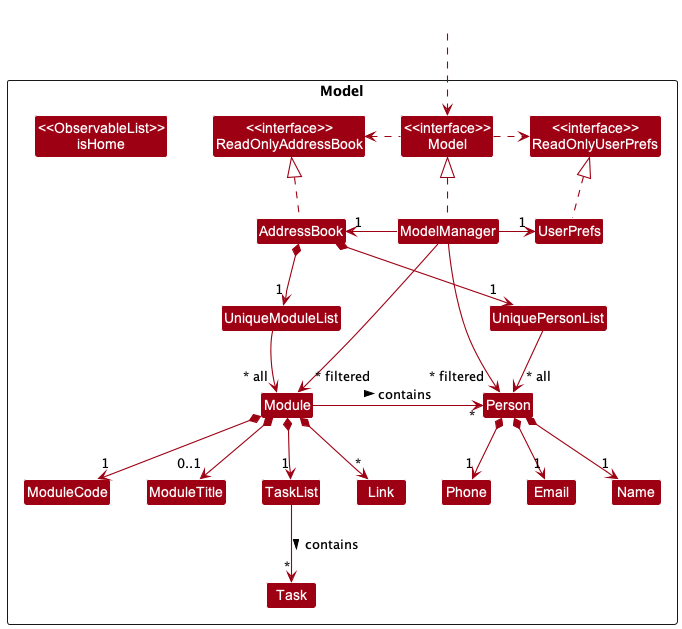

The diagram above was rendered by PlantUML. Its source (embedded in the PNG):
@startuml
!include style.puml
skinparam arrowThickness 1.1
skinparam arrowColor MODEL_COLOR
skinparam classBackgroundColor MODEL_COLOR

Package Model <<Rectangle>>{
Class "<<interface>>\nReadOnlyAddressBook" as ReadOnlyAddressBook
Class "<<interface>>\nReadOnlyUserPrefs" as ReadOnlyUserPrefs
Class "<<interface>>\nModel" as Model
Class AddressBook
Class ModelManager
Class UserPrefs

Class UniquePersonList
Class Person
Class Email
Class Name
Class Phone

Class UniqueModuleList
Class Module
Class ModuleCode
Class ModuleTitle
Class TaskList
Class Task
Class Link

Class "<<ObservableList>>\nisHome" as isHome
}

Class HiddenOutside #FFFFFF
HiddenOutside ..> Model

AddressBook .up.|> ReadOnlyAddressBook

ModelManager .up.|> Model
Model .right.> ReadOnlyUserPrefs
Model .left.> ReadOnlyAddressBook
ModelManager -left-> "1" AddressBook
ModelManager -right-> "1" UserPrefs
UserPrefs .up.|> ReadOnlyUserPrefs

ModelManager -->"~* filtered" Person : " "
ModelManager -->"~* filtered" Module

AddressBook *--> "1" UniquePersonList
UniquePersonList --> " ~* all" Person

AddressBook *--> "1" UniqueModuleList
UniqueModuleList --> "~* all" Module

Person *--> "1" Email
Person *--> "1" Name
Person *--> "1" Phone
Module -right--> "*" Person :> contains

Module *--> "1" ModuleCode
Module *--> "0..1" ModuleTitle
Module *--> "1" TaskList
TaskList --> "*" Task :> contains
Module *--> "*" Link

UniquePersonList -[hidden]up-> ModelManager
UniquePersonList -[hidden]up-> ModelManager
UniquePersonList -[hidden]up-> UserPrefs
Module -[hidden]up-> UniqueModuleList
ModuleCode -[hidden]right-> ModuleTitle
Email -[hidden]right-> Name
Name -[hidden]right-> Phone
@enduml